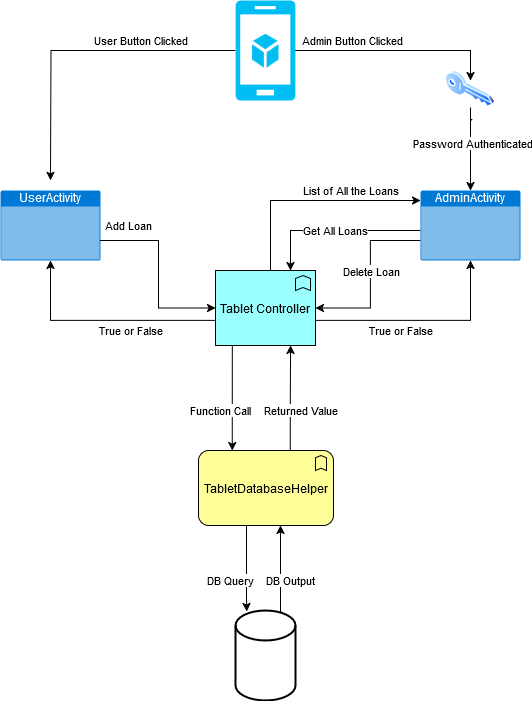

The diagram above was exported from draw.io. Its source (the exported page's mxGraphModel, read from the mxfile embedded in the PNG):
<mxGraphModel dx="1434" dy="773" grid="1" gridSize="10" guides="1" tooltips="1" connect="1" arrows="1" fold="1" page="1" pageScale="1" pageWidth="850" pageHeight="1100" math="0" shadow="0">
  <root>
    <mxCell id="0" />
    <mxCell id="1" parent="0" />
    <mxCell id="16aA9CnRJ90Q_TOs4_Fr-3" value="User Button Clicked" style="edgeStyle=orthogonalEdgeStyle;rounded=0;orthogonalLoop=1;jettySize=auto;html=1;" edge="1" parent="1" source="16aA9CnRJ90Q_TOs4_Fr-1">
      <mxGeometry x="-0.3959" y="-10" relative="1" as="geometry">
        <mxPoint x="210" y="190" as="targetPoint" />
        <mxPoint as="offset" />
      </mxGeometry>
    </mxCell>
    <mxCell id="16aA9CnRJ90Q_TOs4_Fr-4" value="&lt;div&gt;Admin Button Clicked&lt;/div&gt;" style="edgeStyle=orthogonalEdgeStyle;rounded=0;orthogonalLoop=1;jettySize=auto;html=1;" edge="1" parent="1" source="16aA9CnRJ90Q_TOs4_Fr-1">
      <mxGeometry x="-0.4435" y="10" relative="1" as="geometry">
        <mxPoint x="630" y="90" as="targetPoint" />
        <Array as="points">
          <mxPoint x="630" y="60" />
        </Array>
        <mxPoint as="offset" />
      </mxGeometry>
    </mxCell>
    <mxCell id="16aA9CnRJ90Q_TOs4_Fr-1" value="" style="verticalLabelPosition=bottom;html=1;verticalAlign=top;align=center;strokeColor=none;fillColor=#00BEF2;shape=mxgraph.azure.mobile_services;pointerEvents=1;" vertex="1" parent="1">
      <mxGeometry x="395" y="10" width="60" height="100" as="geometry" />
    </mxCell>
    <mxCell id="16aA9CnRJ90Q_TOs4_Fr-5" value="&lt;div&gt;UserActivity&lt;/div&gt;" style="html=1;whiteSpace=wrap;strokeColor=none;fillColor=#0079D6;labelPosition=center;verticalLabelPosition=middle;verticalAlign=top;align=center;fontSize=12;outlineConnect=0;spacingTop=-6;fontColor=#FFFFFF;sketch=0;shape=mxgraph.sitemap.page;" vertex="1" parent="1">
      <mxGeometry x="160" y="200" width="100" height="70" as="geometry" />
    </mxCell>
    <mxCell id="16aA9CnRJ90Q_TOs4_Fr-6" value="AdminActivity" style="html=1;whiteSpace=wrap;strokeColor=none;fillColor=#0079D6;labelPosition=center;verticalLabelPosition=middle;verticalAlign=top;align=center;fontSize=12;outlineConnect=0;spacingTop=-6;fontColor=#FFFFFF;sketch=0;shape=mxgraph.sitemap.page;" vertex="1" parent="1">
      <mxGeometry x="580" y="200" width="100" height="70" as="geometry" />
    </mxCell>
    <mxCell id="16aA9CnRJ90Q_TOs4_Fr-21" value="DB Output" style="edgeStyle=orthogonalEdgeStyle;rounded=0;orthogonalLoop=1;jettySize=auto;html=1;exitX=0.777;exitY=0.02;exitDx=0;exitDy=0;exitPerimeter=0;" edge="1" parent="1" source="16aA9CnRJ90Q_TOs4_Fr-7" target="16aA9CnRJ90Q_TOs4_Fr-12">
      <mxGeometry x="-0.2441" y="-10" relative="1" as="geometry">
        <mxPoint x="490" y="540" as="targetPoint" />
        <Array as="points">
          <mxPoint x="440" y="622" />
        </Array>
        <mxPoint as="offset" />
      </mxGeometry>
    </mxCell>
    <mxCell id="16aA9CnRJ90Q_TOs4_Fr-7" value="" style="strokeWidth=2;html=1;shape=mxgraph.flowchart.database;whiteSpace=wrap;" vertex="1" parent="1">
      <mxGeometry x="395" y="620" width="60" height="90" as="geometry" />
    </mxCell>
    <mxCell id="16aA9CnRJ90Q_TOs4_Fr-16" value="True or False" style="edgeStyle=orthogonalEdgeStyle;rounded=0;orthogonalLoop=1;jettySize=auto;html=1;" edge="1" parent="1" source="16aA9CnRJ90Q_TOs4_Fr-9" target="16aA9CnRJ90Q_TOs4_Fr-6">
      <mxGeometry x="-0.2093" y="-10" relative="1" as="geometry">
        <Array as="points">
          <mxPoint x="630" y="330" />
        </Array>
        <mxPoint as="offset" />
      </mxGeometry>
    </mxCell>
    <mxCell id="16aA9CnRJ90Q_TOs4_Fr-9" value="Tablet Controller" style="html=1;outlineConnect=0;whiteSpace=wrap;fillColor=#99ffff;shape=mxgraph.archimate.application;appType=function" vertex="1" parent="1">
      <mxGeometry x="375" y="280" width="100" height="75" as="geometry" />
    </mxCell>
    <mxCell id="16aA9CnRJ90Q_TOs4_Fr-10" value="Add Loan" style="edgeStyle=orthogonalEdgeStyle;rounded=0;orthogonalLoop=1;jettySize=auto;html=1;entryX=0;entryY=0.5;entryDx=0;entryDy=0;entryPerimeter=0;" edge="1" parent="1" source="16aA9CnRJ90Q_TOs4_Fr-5" target="16aA9CnRJ90Q_TOs4_Fr-9">
      <mxGeometry x="-0.6962" y="15" relative="1" as="geometry">
        <Array as="points">
          <mxPoint x="318" y="250" />
          <mxPoint x="318" y="318" />
        </Array>
        <mxPoint as="offset" />
      </mxGeometry>
    </mxCell>
    <mxCell id="16aA9CnRJ90Q_TOs4_Fr-11" value="True or False" style="edgeStyle=orthogonalEdgeStyle;rounded=0;orthogonalLoop=1;jettySize=auto;html=1;entryX=0.5;entryY=1;entryDx=0;entryDy=0;entryPerimeter=0;" edge="1" parent="1" source="16aA9CnRJ90Q_TOs4_Fr-9" target="16aA9CnRJ90Q_TOs4_Fr-5">
      <mxGeometry x="-0.2444" y="10" relative="1" as="geometry">
        <Array as="points">
          <mxPoint x="210" y="330" />
        </Array>
        <mxPoint as="offset" />
      </mxGeometry>
    </mxCell>
    <mxCell id="16aA9CnRJ90Q_TOs4_Fr-22" value="Returned Value" style="edgeStyle=orthogonalEdgeStyle;rounded=0;orthogonalLoop=1;jettySize=auto;html=1;entryX=0.75;entryY=1;entryDx=0;entryDy=0;entryPerimeter=0;exitX=0.679;exitY=0.003;exitDx=0;exitDy=0;exitPerimeter=0;" edge="1" parent="1" source="16aA9CnRJ90Q_TOs4_Fr-12" target="16aA9CnRJ90Q_TOs4_Fr-9">
      <mxGeometry x="-0.2379" y="-10" relative="1" as="geometry">
        <Array as="points" />
        <mxPoint as="offset" />
      </mxGeometry>
    </mxCell>
    <mxCell id="16aA9CnRJ90Q_TOs4_Fr-12" value="TabletDatabaseHelper" style="html=1;outlineConnect=0;whiteSpace=wrap;fillColor=#ffff99;shape=mxgraph.archimate.business;busType=function" vertex="1" parent="1">
      <mxGeometry x="358" y="460" width="135" height="75" as="geometry" />
    </mxCell>
    <mxCell id="16aA9CnRJ90Q_TOs4_Fr-13" value="Function Call" style="edgeStyle=orthogonalEdgeStyle;rounded=0;orthogonalLoop=1;jettySize=auto;html=1;entryX=0.25;entryY=0;entryDx=0;entryDy=0;entryPerimeter=0;" edge="1" parent="1" target="16aA9CnRJ90Q_TOs4_Fr-12">
      <mxGeometry x="0.2932" y="-12" relative="1" as="geometry">
        <mxPoint x="400" y="355" as="sourcePoint" />
        <mxPoint x="400" y="460" as="targetPoint" />
        <Array as="points">
          <mxPoint x="392" y="355" />
        </Array>
        <mxPoint as="offset" />
      </mxGeometry>
    </mxCell>
    <mxCell id="16aA9CnRJ90Q_TOs4_Fr-14" value="DB Query" style="edgeStyle=orthogonalEdgeStyle;rounded=0;orthogonalLoop=1;jettySize=auto;html=1;entryX=0.19;entryY=0.011;entryDx=0;entryDy=0;entryPerimeter=0;" edge="1" parent="1" source="16aA9CnRJ90Q_TOs4_Fr-12" target="16aA9CnRJ90Q_TOs4_Fr-7">
      <mxGeometry x="0.2791" y="-16" relative="1" as="geometry">
        <Array as="points">
          <mxPoint x="406" y="610" />
          <mxPoint x="406" y="610" />
        </Array>
        <mxPoint as="offset" />
      </mxGeometry>
    </mxCell>
    <mxCell id="16aA9CnRJ90Q_TOs4_Fr-15" style="edgeStyle=orthogonalEdgeStyle;rounded=0;orthogonalLoop=1;jettySize=auto;html=1;entryX=1;entryY=0.5;entryDx=0;entryDy=0;entryPerimeter=0;" edge="1" parent="1" source="16aA9CnRJ90Q_TOs4_Fr-6" target="16aA9CnRJ90Q_TOs4_Fr-9">
      <mxGeometry relative="1" as="geometry">
        <Array as="points">
          <mxPoint x="530" y="250" />
          <mxPoint x="530" y="318" />
        </Array>
      </mxGeometry>
    </mxCell>
    <mxCell id="16aA9CnRJ90Q_TOs4_Fr-20" value="Delete Loan" style="edgeLabel;html=1;align=center;verticalAlign=middle;resizable=0;points=[];" vertex="1" connectable="0" parent="16aA9CnRJ90Q_TOs4_Fr-15">
      <mxGeometry x="0.629" y="-3" relative="1" as="geometry">
        <mxPoint x="24" y="-34" as="offset" />
      </mxGeometry>
    </mxCell>
    <mxCell id="16aA9CnRJ90Q_TOs4_Fr-17" value="Get All Loans" style="edgeStyle=orthogonalEdgeStyle;rounded=0;orthogonalLoop=1;jettySize=auto;html=1;entryX=0.75;entryY=0;entryDx=0;entryDy=0;entryPerimeter=0;" edge="1" parent="1" source="16aA9CnRJ90Q_TOs4_Fr-6" target="16aA9CnRJ90Q_TOs4_Fr-9">
      <mxGeometry relative="1" as="geometry">
        <Array as="points">
          <mxPoint x="450" y="240" />
        </Array>
      </mxGeometry>
    </mxCell>
    <mxCell id="16aA9CnRJ90Q_TOs4_Fr-19" value="&lt;div&gt;List of All the Loans&lt;/div&gt;" style="edgeStyle=orthogonalEdgeStyle;rounded=0;orthogonalLoop=1;jettySize=auto;html=1;" edge="1" parent="1" source="16aA9CnRJ90Q_TOs4_Fr-9" target="16aA9CnRJ90Q_TOs4_Fr-6">
      <mxGeometry x="0.3636" y="10" relative="1" as="geometry">
        <Array as="points">
          <mxPoint x="430" y="210" />
        </Array>
        <mxPoint as="offset" />
      </mxGeometry>
    </mxCell>
    <mxCell id="16aA9CnRJ90Q_TOs4_Fr-30" value="´" style="image;aspect=fixed;perimeter=ellipsePerimeter;html=1;align=center;shadow=0;dashed=0;spacingTop=3;image=img/lib/active_directory/key.svg;" vertex="1" parent="1">
      <mxGeometry x="605" y="80" width="50" height="37" as="geometry" />
    </mxCell>
    <mxCell id="16aA9CnRJ90Q_TOs4_Fr-31" style="edgeStyle=orthogonalEdgeStyle;rounded=0;orthogonalLoop=1;jettySize=auto;html=1;entryX=0.5;entryY=0;entryDx=0;entryDy=0;entryPerimeter=0;" edge="1" parent="1" source="16aA9CnRJ90Q_TOs4_Fr-30" target="16aA9CnRJ90Q_TOs4_Fr-6">
      <mxGeometry relative="1" as="geometry" />
    </mxCell>
    <mxCell id="16aA9CnRJ90Q_TOs4_Fr-32" value="Password Authenticated" style="edgeLabel;html=1;align=center;verticalAlign=middle;resizable=0;points=[];" vertex="1" connectable="0" parent="16aA9CnRJ90Q_TOs4_Fr-31">
      <mxGeometry x="-0.1681" y="1" relative="1" as="geometry">
        <mxPoint as="offset" />
      </mxGeometry>
    </mxCell>
  </root>
</mxGraphModel>